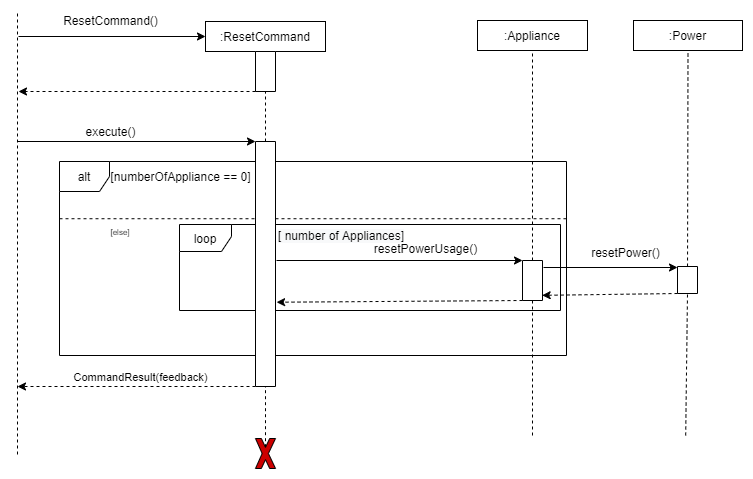

The diagram above was exported from draw.io. Its source (the exported page's mxGraphModel, read from the mxfile embedded in the PNG):
<mxGraphModel dx="2021" dy="1114" grid="1" gridSize="10" guides="1" tooltips="1" connect="1" arrows="1" fold="1" page="1" pageScale="1" pageWidth="850" pageHeight="1100" math="0" shadow="0">
  <root>
    <mxCell id="0" />
    <mxCell id="1" parent="0" />
    <mxCell id="2" value="" style="endArrow=none;dashed=1;html=1;entryX=0.5;entryY=1;entryDx=0;entryDy=0;" edge="1" target="16" parent="1">
      <mxGeometry width="50" height="50" relative="1" as="geometry">
        <mxPoint x="-317.00000000000045" y="553" as="sourcePoint" />
        <mxPoint x="-507" y="586" as="targetPoint" />
      </mxGeometry>
    </mxCell>
    <mxCell id="3" value="alt" style="shape=umlFrame;whiteSpace=wrap;html=1;width=50;height=30;" vertex="1" parent="1">
      <mxGeometry x="-790" y="424" width="507" height="194" as="geometry" />
    </mxCell>
    <mxCell id="4" value="loop" style="shape=umlFrame;whiteSpace=wrap;html=1;width=52;height=27;" vertex="1" parent="1">
      <mxGeometry x="-670" y="487" width="381" height="86" as="geometry" />
    </mxCell>
    <mxCell id="5" value="" style="endArrow=none;dashed=1;html=1;entryX=1;entryY=0.5;entryDx=0;entryDy=0;exitX=0;exitY=0.5;exitDx=0;exitDy=0;" edge="1" source="25" target="18" parent="1">
      <mxGeometry width="50" height="50" relative="1" as="geometry">
        <mxPoint x="-724" y="1014" as="sourcePoint" />
        <mxPoint x="-724" y="284" as="targetPoint" />
      </mxGeometry>
    </mxCell>
    <mxCell id="6" value="" style="endArrow=none;dashed=1;html=1;entryX=0.5;entryY=1;entryDx=0;entryDy=0;" edge="1" source="18" target="7" parent="1">
      <mxGeometry width="50" height="50" relative="1" as="geometry">
        <mxPoint x="-724" y="944" as="sourcePoint" />
        <mxPoint x="-514" y="534" as="targetPoint" />
      </mxGeometry>
    </mxCell>
    <mxCell id="7" value=":&lt;span&gt;ResetCommand&lt;/span&gt;" style="rounded=0;whiteSpace=wrap;html=1;" vertex="1" parent="1">
      <mxGeometry x="-644" y="284" width="120" height="30" as="geometry" />
    </mxCell>
    <mxCell id="8" value="" style="endArrow=classic;html=1;entryX=0;entryY=0.5;entryDx=0;entryDy=0;" edge="1" target="7" parent="1">
      <mxGeometry width="50" height="50" relative="1" as="geometry">
        <mxPoint x="-831" y="299" as="sourcePoint" />
        <mxPoint x="-784" y="274" as="targetPoint" />
      </mxGeometry>
    </mxCell>
    <mxCell id="9" value="" style="endArrow=none;dashed=1;html=1;" edge="1" parent="1">
      <mxGeometry width="50" height="50" relative="1" as="geometry">
        <mxPoint x="-832" y="717" as="sourcePoint" />
        <mxPoint x="-832" y="274" as="targetPoint" />
      </mxGeometry>
    </mxCell>
    <mxCell id="10" value="ResetCommand()" style="text;html=1;align=center;verticalAlign=middle;resizable=0;points=[];autosize=1;" vertex="1" parent="1">
      <mxGeometry x="-794" y="273" width="110" height="20" as="geometry" />
    </mxCell>
    <mxCell id="11" value="" style="endArrow=classic;html=1;entryX=0;entryY=1;entryDx=0;entryDy=0;" edge="1" target="25" parent="1">
      <mxGeometry width="50" height="50" relative="1" as="geometry">
        <mxPoint x="-832" y="404" as="sourcePoint" />
        <mxPoint x="-734" y="404.0000000000007" as="targetPoint" />
      </mxGeometry>
    </mxCell>
    <mxCell id="12" value="execute()" style="text;html=1;align=center;verticalAlign=middle;resizable=0;points=[];autosize=1;" vertex="1" parent="1">
      <mxGeometry x="-774" y="384" width="70" height="20" as="geometry" />
    </mxCell>
    <mxCell id="13" value="CommandResult&lt;span style=&quot;font-family: &amp;#34;helvetica&amp;#34;&quot;&gt;(feedback)&lt;/span&gt;" style="endArrow=classic;html=1;exitX=1;exitY=1;exitDx=0;exitDy=0;dashed=1;verticalAlign=bottom;" edge="1" source="25" parent="1">
      <mxGeometry x="-0.0323" width="50" height="50" relative="1" as="geometry">
        <mxPoint x="-734" y="993.9999999999993" as="sourcePoint" />
        <mxPoint x="-832" y="649" as="targetPoint" />
        <mxPoint as="offset" />
      </mxGeometry>
    </mxCell>
    <mxCell id="14" style="edgeStyle=orthogonalEdgeStyle;rounded=0;orthogonalLoop=1;jettySize=auto;html=1;exitX=0.5;exitY=1;exitDx=0;exitDy=0;dashed=1;" edge="1" parent="1">
      <mxGeometry relative="1" as="geometry">
        <mxPoint x="-794" y="514" as="sourcePoint" />
        <mxPoint x="-794" y="514" as="targetPoint" />
      </mxGeometry>
    </mxCell>
    <mxCell id="15" value="" style="endArrow=none;dashed=1;html=1;entryX=0.5;entryY=1;entryDx=0;entryDy=0;" edge="1" parent="1">
      <mxGeometry width="50" height="50" relative="1" as="geometry">
        <mxPoint x="-369" y="464" as="sourcePoint" />
        <mxPoint x="-369" y="464" as="targetPoint" />
      </mxGeometry>
    </mxCell>
    <mxCell id="16" value=":Appliance" style="rounded=0;whiteSpace=wrap;html=1;" vertex="1" parent="1">
      <mxGeometry x="-372" y="283" width="110" height="30" as="geometry" />
    </mxCell>
    <mxCell id="17" value="" style="rounded=0;whiteSpace=wrap;html=1;direction=south;" vertex="1" parent="1">
      <mxGeometry x="-327" y="523" width="20" height="40" as="geometry" />
    </mxCell>
    <mxCell id="18" value="" style="rounded=0;whiteSpace=wrap;html=1;direction=south;" vertex="1" parent="1">
      <mxGeometry x="-594" y="314" width="20" height="40" as="geometry" />
    </mxCell>
    <mxCell id="19" value="" style="endArrow=none;dashed=1;html=1;entryX=1;entryY=0.5;entryDx=0;entryDy=0;exitX=0.5;exitY=0.29;exitDx=0;exitDy=0;exitPerimeter=0;" edge="1" source="20" target="25" parent="1">
      <mxGeometry width="50" height="50" relative="1" as="geometry">
        <mxPoint x="-584" y="701" as="sourcePoint" />
        <mxPoint x="-234" y="614" as="targetPoint" />
      </mxGeometry>
    </mxCell>
    <mxCell id="20" value="" style="verticalLabelPosition=bottom;verticalAlign=top;html=1;shape=mxgraph.basic.x;fillColor=#CC0000;" vertex="1" parent="1">
      <mxGeometry x="-594" y="701" width="20" height="30" as="geometry" />
    </mxCell>
    <mxCell id="21" value="" style="endArrow=none;dashed=1;html=1;entryX=1;entryY=0.5;entryDx=0;entryDy=0;" edge="1" target="17" parent="1">
      <mxGeometry width="50" height="50" relative="1" as="geometry">
        <mxPoint x="-317" y="698" as="sourcePoint" />
        <mxPoint x="-317" y="626" as="targetPoint" />
      </mxGeometry>
    </mxCell>
    <mxCell id="22" value="&lt;font style=&quot;font-size: 12px&quot;&gt;[numberOfAppliance == 0]&lt;/font&gt;" style="text;html=1;strokeColor=none;fillColor=none;align=center;verticalAlign=middle;whiteSpace=wrap;rounded=0;" vertex="1" parent="1">
      <mxGeometry x="-740" y="426.5" width="143" height="25" as="geometry" />
    </mxCell>
    <mxCell id="23" value="&lt;font style=&quot;font-size: 8px&quot;&gt;[else]&lt;/font&gt;" style="text;html=1;strokeColor=none;fillColor=none;align=center;verticalAlign=middle;whiteSpace=wrap;rounded=0;" vertex="1" parent="1">
      <mxGeometry x="-749" y="483" width="40" height="20" as="geometry" />
    </mxCell>
    <mxCell id="24" value="" style="endArrow=none;html=1;entryX=0.999;entryY=0.295;entryDx=0;entryDy=0;entryPerimeter=0;exitX=0;exitY=0.295;exitDx=0;exitDy=0;exitPerimeter=0;dashed=1;" edge="1" source="3" target="3" parent="1">
      <mxGeometry width="50" height="50" relative="1" as="geometry">
        <mxPoint x="-754" y="511" as="sourcePoint" />
        <mxPoint x="-378" y="516" as="targetPoint" />
      </mxGeometry>
    </mxCell>
    <mxCell id="25" value="" style="rounded=0;whiteSpace=wrap;html=1;direction=south;" vertex="1" parent="1">
      <mxGeometry x="-594" y="404" width="20" height="245" as="geometry" />
    </mxCell>
    <mxCell id="26" value=":Power" style="rounded=0;whiteSpace=wrap;html=1;" vertex="1" parent="1">
      <mxGeometry x="-216" y="283" width="109" height="30" as="geometry" />
    </mxCell>
    <mxCell id="27" value="" style="endArrow=none;dashed=1;html=1;entryX=0.5;entryY=1;entryDx=0;entryDy=0;" edge="1" source="28" target="26" parent="1">
      <mxGeometry width="50" height="50" relative="1" as="geometry">
        <mxPoint x="33" y="916" as="sourcePoint" />
        <mxPoint x="-162" y="310" as="targetPoint" />
      </mxGeometry>
    </mxCell>
    <mxCell id="28" value="" style="rounded=0;whiteSpace=wrap;html=1;direction=south;" vertex="1" parent="1">
      <mxGeometry x="-172" y="529" width="20" height="27" as="geometry" />
    </mxCell>
    <mxCell id="29" value="" style="endArrow=none;dashed=1;html=1;entryX=1;entryY=0.5;entryDx=0;entryDy=0;" edge="1" target="28" parent="1">
      <mxGeometry width="50" height="50" relative="1" as="geometry">
        <mxPoint x="-163.80891719745205" y="698" as="sourcePoint" />
        <mxPoint x="-162" y="626" as="targetPoint" />
      </mxGeometry>
    </mxCell>
    <mxCell id="30" value="" style="group" connectable="0" vertex="1" parent="1">
      <mxGeometry x="-573" y="499" width="238" height="24" as="geometry" />
    </mxCell>
    <mxCell id="31" value="" style="endArrow=classic;html=1;entryX=0;entryY=1;entryDx=0;entryDy=0;" edge="1" parent="30" target="17">
      <mxGeometry width="50" height="50" relative="1" as="geometry">
        <mxPoint y="24.000000000000004" as="sourcePoint" />
        <mxPoint x="238" y="24.000000000000004" as="targetPoint" />
      </mxGeometry>
    </mxCell>
    <mxCell id="32" value="resetPowerUsage()" style="text;html=1;align=center;verticalAlign=middle;resizable=0;points=[];autosize=1;" vertex="1" parent="30">
      <mxGeometry x="92.00341463414634" y="3" width="113" height="18" as="geometry" />
    </mxCell>
    <mxCell id="33" value="&lt;span style=&quot;color: rgb(0, 0, 0); font-family: helvetica; font-size: 12px; font-style: normal; font-weight: 400; letter-spacing: normal; text-align: center; text-indent: 0px; text-transform: none; word-spacing: 0px; background-color: rgb(248, 249, 250); display: inline; float: none;&quot;&gt;[ number of Appliances]&lt;/span&gt;" style="text;whiteSpace=wrap;html=1;" vertex="1" parent="1">
      <mxGeometry x="-573.0042857142857" y="484.99857142857144" width="145" height="28" as="geometry" />
    </mxCell>
    <mxCell id="34" value="" style="endArrow=classic;html=1;dashed=1;exitX=1;exitY=1;exitDx=0;exitDy=0;" edge="1" parent="1">
      <mxGeometry width="50" height="50" relative="1" as="geometry">
        <mxPoint x="-594" y="354" as="sourcePoint" />
        <mxPoint x="-831.0000000000005" y="354" as="targetPoint" />
      </mxGeometry>
    </mxCell>
    <mxCell id="35" value="" style="group" connectable="0" vertex="1" parent="1">
      <mxGeometry x="-306" y="506" width="145.49183849149415" height="24" as="geometry" />
    </mxCell>
    <mxCell id="36" value="" style="endArrow=classic;html=1;entryX=0;entryY=1;entryDx=0;entryDy=0;" edge="1" parent="35">
      <mxGeometry width="50" height="50" relative="1" as="geometry">
        <mxPoint y="24.000000000000004" as="sourcePoint" />
        <mxPoint x="134" y="24.000000000000004" as="targetPoint" />
      </mxGeometry>
    </mxCell>
    <mxCell id="37" value="resetPower()" style="text;html=1;align=center;verticalAlign=middle;resizable=0;points=[];autosize=1;" vertex="1" parent="35">
      <mxGeometry x="42.001838491494155" width="79" height="18" as="geometry" />
    </mxCell>
    <mxCell id="38" value="" style="endArrow=classic;html=1;dashed=1;exitX=1;exitY=1;exitDx=0;exitDy=0;entryX=0.871;entryY=0.017;entryDx=0;entryDy=0;entryPerimeter=0;" edge="1" target="17" parent="1">
      <mxGeometry width="50" height="50" relative="1" as="geometry">
        <mxPoint x="-172.00000000000045" y="556" as="sourcePoint" />
        <mxPoint x="-409.00000000000045" y="556" as="targetPoint" />
      </mxGeometry>
    </mxCell>
    <mxCell id="39" value="" style="endArrow=classic;html=1;dashed=1;exitX=1;exitY=1;exitDx=0;exitDy=0;entryX=0.656;entryY=-0.055;entryDx=0;entryDy=0;entryPerimeter=0;" edge="1" source="17" target="25" parent="1">
      <mxGeometry width="50" height="50" relative="1" as="geometry">
        <mxPoint x="-438.84000000000043" y="559.17" as="sourcePoint" />
        <mxPoint x="-568" y="562" as="targetPoint" />
      </mxGeometry>
    </mxCell>
  </root>
</mxGraphModel>